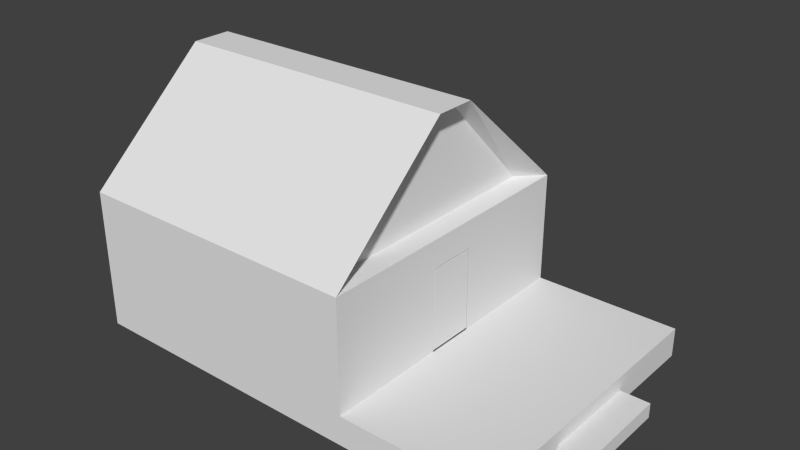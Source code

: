 # Source: Hut1.blend  (saved by Blender 2.70.0; exported with 4.5.12 LTS)
import bpy
from mathutils import Matrix  # noqa: F401  (used for matrix-valued properties, if any)

bpy.ops.wm.read_factory_settings(use_empty=True)
scene = bpy.context.scene
scene.name = 'Scene'

# ---- collections
col_collection_1 = bpy.data.collections.new('Collection 1'); scene.collection.children.link(col_collection_1)

# ---- world
world_world = bpy.data.worlds.new('World'); scene.world = world_world
world_world.color = (0.05088, 0.05088, 0.05088)
world_world.use_sun_shadow = False
world_world.sun_shadow_jitter_overblur = 0.0
world_world.cycles.sampling_method = 'MANUAL'
world_world.cycles.sample_map_resolution = 256

# ---- meshes
me_cube = bpy.data.meshes.new('Cube')
me_cube.from_pydata([(-1.0, -1.0, -1.0), (-1.0, 1.0, -1.0), (1.0, 1.0, -1.0), (1.0, -1.0, -1.0), (-1.0, -1.0, 1.0), (-1.0, 1.0, 1.0), (1.0, 1.0, 1.0), (1.0, -1.0, 1.0), (-0.8434, -0.8434, 1.0), (-0.8434, 0.8434, 1.0), (0.8434, 0.8434, 1.0), (0.8434, -0.8434, 1.0), (-1.0, -1.0, 8.6), (-1.0, 1.0, 8.6), (1.0, 1.0, 8.6), (1.0, -1.0, 8.6), (-0.8434, -0.8434, 8.6), (-0.8434, 0.8434, 8.6), (0.8434, 0.8434, 8.6), (0.8434, -0.8434, 8.6), (-1.0, -0.138, 16.22), (-1.0, 0.138, 16.22), (1.0, 0.138, 16.22), (1.0, -0.138, 16.22), (-0.8434, -0.1164, 16.08), (-0.8434, 0.1164, 16.08), (0.8434, 0.1164, 16.08), (0.8434, -0.1164, 16.08), (-1.0, -1.0, 0.0), (-1.0, 1.0, 0.0), (1.0, 1.0, 0.0), (1.0, -1.0, 0.0), (-1.0, -0.3333, 1.0), (-1.0, 0.3333, 1.0), (-1.0, 0.3333, -1.0), (-1.0, -0.3333, -1.0), (1.0, 0.3333, 1.0), (1.0, -0.3333, 1.0), (1.0, -0.3333, -1.0), (1.0, 0.3333, -1.0), (1.0, 0.3333, 8.6), (1.0, -0.3333, 8.6), (-1.0, 0.3333, 0.0), (-1.0, -0.3333, 0.0), (2.2, 0.3333, -1.0), (2.2, -0.3333, -1.0), (2.0, 1.0, -1.0), (2.0, -1.0, -1.0), (2.0, 1.0, 1.0), (2.0, -1.0, 1.0), (2.0, 1.0, 0.0), (2.0, -1.0, 0.0), (2.0, 0.3333, 1.0), (2.0, -0.3333, 1.0), (2.0, -0.3333, -1.0), (2.0, 0.3333, -1.0), (2.0, -0.3333, 0.0), (2.0, 0.3333, 0.0), (2.2, -0.3333, 0.0), (2.2, 0.3333, 0.0), (1.0, 0.0, 1.0), (1.0, 0.0, 8.6), (1.0, -0.3333, 4.8), (1.0, 0.3333, 4.8), (1.0, 0.1667, 1.0), (1.0, 0.1667, 8.6), (1.0, -0.3333, 6.7), (1.0, 0.3333, 6.7), (1.0, -0.1667, 1.0), (1.0, -0.1667, 8.6), (1.0, -0.3333, 2.9), (1.0, 0.3333, 2.9), (1.0, 0.0, 6.7), (1.0, -0.1667, 4.8), (1.0, 0.1667, 4.8), (1.0, 0.1667, 6.7), (1.0, -0.1667, 6.7), (1.0, -0.1667, 2.9), (1.0, 0.1667, 2.9), (0.8434, 0.0, 1.0), (0.8434, 0.8434, 4.8), (0.8434, -0.8434, 4.8), (0.8434, 0.0, 8.6), (0.8434, -0.4217, 1.0), (0.8434, 0.8434, 2.9), (0.8434, -0.8434, 2.9), (0.8434, -0.4217, 8.6), (0.8434, 0.4217, 1.0), (0.8434, 0.8434, 6.7), (0.8434, -0.8434, 6.7), (0.8434, 0.4217, 8.6), (0.8434, 0.0, 6.7), (0.8434, 0.4217, 4.8), (0.8434, -0.4217, 4.8), (0.8434, -0.4217, 6.7), (0.8434, 0.4217, 6.7), (0.8434, 0.4217, 2.9), (0.8434, -0.4217, 2.9), (0.8434, -0.6325, 1.0), (0.8434, 0.8434, 1.95), (0.8434, -0.8434, 1.95), (0.8434, -0.6325, 8.6), (0.8434, 0.6325, 1.0), (0.8434, 0.8434, 7.65), (0.8434, -0.8434, 7.65), (0.8434, 0.6325, 8.6), (0.8434, 0.0, 7.65), (0.8434, 0.6325, 4.8), (0.8434, -0.2108, 4.8), (0.8434, -0.2108, 1.0), (0.8434, 0.8434, 3.85), (0.8434, -0.8434, 3.85), (0.8434, -0.2108, 8.6), (0.8434, 0.2108, 1.0), (0.8434, 0.8434, 5.75), (0.8434, -0.8434, 5.75), (0.8434, 0.2108, 8.6), (0.8434, 0.2108, 4.8), (0.8434, -0.6325, 4.8), (0.8434, -0.4217, 7.65), (0.8434, -0.4217, 5.75), (0.8434, -0.2108, 6.7), (0.8434, -0.6325, 6.7), (0.8434, 0.4217, 7.65), (0.8434, 0.4217, 5.75), (0.8434, 0.6325, 6.7), (0.8434, 0.2108, 6.7), (0.8434, 0.4217, 3.85), (0.8434, 0.4217, 1.95), (0.8434, 0.6325, 2.9), (0.8434, 0.2108, 2.9), (0.8434, -0.4217, 3.85), (0.8434, -0.4217, 1.95), (0.8434, -0.2108, 2.9), (0.8434, -0.6325, 2.9), (0.8434, -0.6325, 7.65), (0.8434, 0.2108, 7.65), (0.8434, 0.2108, 3.85), (0.8434, -0.6325, 3.85), (0.8434, -0.2108, 7.65), (0.8434, -0.2108, 5.75), (0.8434, -0.6325, 5.75), (0.8434, 0.6325, 7.65), (0.8434, 0.6325, 5.75), (0.8434, 0.2108, 5.75), (0.8434, 0.6325, 3.85), (0.8434, 0.6325, 1.95), (0.8434, 0.2108, 1.95), (0.8434, -0.2108, 3.85), (0.8434, -0.2108, 1.95), (0.8434, -0.6325, 1.95)], [], [(42, 29, 1, 34), (29, 30, 2, 1), (30, 6, 48, 50), (31, 28, 0, 3), (34, 1, 2, 39), (8, 9, 17, 16), (11, 98, 83, 109, 79, 113, 87, 102, 10, 9, 8), (9, 10, 99, 84, 110, 80, 114, 88, 103, 18, 17), (135, 104, 19, 101), (11, 8, 16, 19, 104, 89, 115, 81, 111, 85, 100), (18, 14, 22, 26), (15, 41, 69, 61, 65, 40, 14, 18, 105, 90, 116, 82, 112, 86, 101, 19), (13, 17, 25, 21), (13, 12, 16, 17), (4, 7, 15, 12), (36, 6, 14, 40, 67, 63, 71), (6, 5, 13, 14), (5, 33, 32, 4, 12, 13), (20, 23, 27, 24), (22, 21, 25, 26), (15, 19, 27, 23), (16, 12, 20, 24), (19, 16, 24, 27), (17, 18, 26, 25), (12, 15, 23, 20), (14, 13, 21, 22), (22, 21, 20, 23), (26, 18, 105, 90, 116, 82, 112, 86, 101, 19, 27), (12, 20, 21, 13), (24, 16, 17, 25), (33, 5, 29, 42), (5, 6, 30, 29), (7, 31, 51, 49), (7, 4, 28, 31), (28, 43, 35, 0), (43, 42, 34, 35), (6, 36, 52, 48), (36, 64, 60, 68, 37, 53, 52), (0, 35, 38, 3), (35, 34, 39, 38), (7, 37, 70, 62, 66, 41, 15), (75, 67, 40, 65), (4, 32, 43, 28), (32, 33, 42, 43), (3, 38, 54, 47), (38, 39, 55, 54), (56, 51, 47, 54), (53, 49, 51, 56), (50, 57, 55, 46), (56, 54, 45, 58), (48, 52, 57, 50), (52, 53, 56, 57), (39, 2, 46, 55), (31, 3, 47, 51), (37, 7, 49, 53), (2, 30, 50, 46), (59, 58, 45, 44), (55, 57, 59, 44), (57, 56, 58, 59), (54, 55, 44, 45), (76, 72, 61, 69), (78, 71, 63, 74), (72, 75, 65, 61), (74, 63, 67, 75), (66, 76, 69, 41), (62, 73, 76, 66), (70, 77, 73, 62), (37, 68, 77, 70), (64, 36, 71, 78), (136, 106, 82, 116), (138, 111, 81, 118), (139, 119, 86, 112), (140, 120, 94, 121), (141, 115, 89, 122), (142, 123, 90, 105), (143, 124, 95, 125), (145, 127, 92, 107), (146, 128, 96, 129), (148, 131, 93, 108), (149, 132, 97, 133), (150, 100, 85, 134), (119, 135, 101, 86), (94, 122, 135, 119), (122, 89, 104, 135), (123, 136, 116, 90), (95, 126, 136, 123), (126, 91, 106, 136), (127, 137, 117, 92), (96, 130, 137, 127), (131, 138, 118, 93), (97, 134, 138, 131), (134, 85, 111, 138), (106, 139, 112, 82), (91, 121, 139, 106), (121, 94, 119, 139), (108, 93, 120, 140), (120, 141, 122, 94), (93, 118, 141, 120), (118, 81, 115, 141), (103, 142, 105, 18), (88, 125, 142, 103), (125, 95, 123, 142), (114, 143, 125, 88), (80, 107, 143, 114), (107, 92, 124, 143), (124, 144, 126, 95), (92, 117, 144, 124), (110, 145, 107, 80), (84, 129, 145, 110), (129, 96, 127, 145), (99, 146, 129, 84), (10, 102, 146, 99), (102, 87, 128, 146), (128, 147, 130, 96), (87, 113, 147, 128), (133, 97, 131, 148), (74, 75, 72, 76, 73, 77, 68, 109, 149, 133, 148, 108, 140, 121, 91, 126, 144, 117, 137, 130, 147, 113, 64, 78), (109, 83, 132, 149), (132, 150, 134, 97), (83, 98, 150, 132), (98, 11, 100, 150)])
me_cube.use_remesh_preserve_volume = False
me_cube.use_remesh_preserve_attributes = False
me_cube.use_mirror_vertex_groups = False
me_cube.update()
me_cube_002 = bpy.data.meshes.new('Cube.002')
me_cube_002.from_pydata([(-2.082, 0.03262, -0.702), (-2.082, 2.321, -0.702), (-0.08217, 2.321, -0.702), (-0.08217, 0.03262, -0.702), (-2.082, 0.03262, 0.8393), (-2.082, 2.321, 0.8393), (-0.08217, 2.321, 0.8393), (-0.08217, 0.03262, 0.8393)], [], [(4, 5, 1, 0), (5, 6, 2, 1), (6, 7, 3, 2), (7, 4, 0, 3), (0, 1, 2, 3), (7, 6, 5, 4)])
me_cube_002.use_remesh_preserve_volume = False
me_cube_002.use_remesh_preserve_attributes = False
me_cube_002.use_mirror_vertex_groups = False
me_cube_002.update()

# ---- objects
ob_hut1 = bpy.data.objects.new('Hut1', me_cube)
ob_door = bpy.data.objects.new('Door', me_cube_002)

# ---- transforms, parenting, visibility, modifiers, constraints
ob_hut1.location = (0.0, 0.0, 0.25)
ob_hut1.scale = (2.5, 2.5, 0.25)
ob_hut1.lineart.crease_threshold = 0.0
ob_door.parent = ob_hut1
ob_door.matrix_parent_inverse = Matrix(((0.4, 0.0, 0.0, 0.0), (0.0, 0.4, 0.0, 0.0), (0.0, 0.0, 4.0, -1.0), (0.0, 0.0, 0.0, 1.0)))
ob_door.location = (2.5, -0.4113, 1.152)
ob_door.scale = (0.05, 0.3512, 0.9)
ob_door.lineart.crease_threshold = 0.0

# ---- collection membership
col_collection_1.objects.link(ob_hut1)
col_collection_1.objects.link(ob_door)

# ---- scene / render settings (as saved in the file)
scene.frame_start = 1; scene.frame_end = 250; scene.frame_set(1)
scene.render.engine = 'BLENDER_EEVEE_NEXT'
scene.render.resolution_percentage = 50
scene.render.dither_intensity = 0.0
scene.cycles.use_denoising = False
scene.cycles.samples = 10
scene.cycles.sampling_pattern = 'TABULATED_SOBOL'
scene.cycles.light_sampling_threshold = 0.0
scene.cycles.use_adaptive_sampling = False
scene.cycles.use_light_tree = False
scene.cycles.blur_glossy = 0.0
scene.cycles.volume_bounces = 1
scene.cycles.pixel_filter_type = 'GAUSSIAN'
scene.cycles.sample_clamp_indirect = 0.0
scene.view_settings.view_transform = 'Standard'
bpy.context.view_layer.update()

# ---- added for rendering (the .blend has no active camera and no usable light): camera, sun
cam_auto = bpy.data.cameras.new('AutoCamera')
cam_auto.lens = 50.0
cam_auto.sensor_width = 36.0
cam_auto.clip_end = 1000.0
ob_auto_camera = bpy.data.objects.new('AutoCamera', cam_auto)
scene.collection.objects.link(ob_auto_camera)
ob_auto_camera.location = (11.0954, -11.5141, 9.82901)
ob_auto_camera.rotation_euler = (1.09748, -7.21219e-08, 0.694738)
scene.camera = ob_auto_camera
light_auto_sun = bpy.data.lights.new('AutoSun', 'SUN')
light_auto_sun.energy = 3.0
light_auto_sun.angle = 0.0523599
ob_auto_sun = bpy.data.objects.new('AutoSun', light_auto_sun)
scene.collection.objects.link(ob_auto_sun)
ob_auto_sun.rotation_euler = (0.872665, 0.174533, 0.523599)
bpy.context.view_layer.update()

